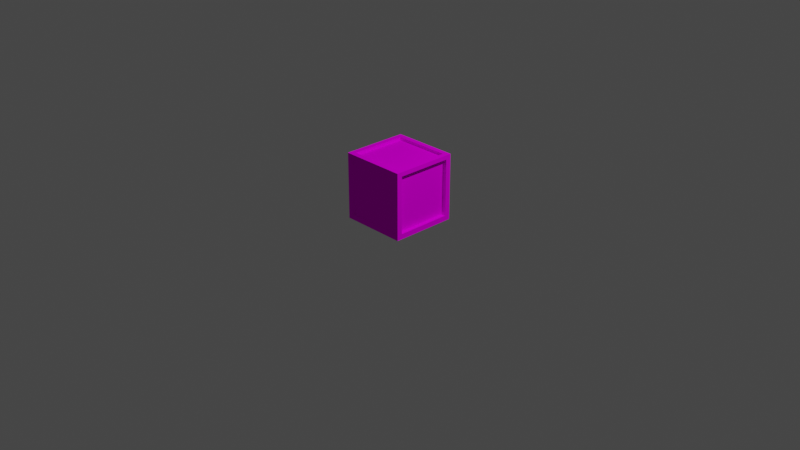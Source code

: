 # Source: Crate.blend  (saved by Blender 2.91.10; exported with 4.5.12 LTS)
import bpy
from mathutils import Matrix  # noqa: F401  (used for matrix-valued properties, if any)

bpy.ops.wm.read_factory_settings(use_empty=True)
scene = bpy.context.scene
scene.name = 'Scene'

# ---- collections
col_collection = bpy.data.collections.new('Collection'); scene.collection.children.link(col_collection)

# ---- images (referenced by path relative to the original .blend; pixels are not part of the script)
import os
ASSET_DIR = os.environ.get("B2B_ASSET_DIR", "")  # directory of the original .blend (textures are referenced by path, not embedded)
HERE = os.path.dirname(os.path.abspath(__file__))  # packed textures are extracted next to this script under _unpacked/

def load_image(name, relpath, width, height, colorspace="sRGB"):
    """Load a texture the original file referenced (path relative to the .blend, or extracted next to this script)."""
    p = next((c for c in (os.path.join(HERE, relpath), os.path.join(ASSET_DIR, relpath)) if relpath and os.path.exists(c)), "")
    if p:
        img = bpy.data.images.load(p, check_existing=True)
        img.name = name
    else:  # same state as the original file: an image datablock whose file is absent (Cycles renders it pink)
        img = bpy.data.images.new(name, width, height)
        img.source = "FILE"
        img.filepath = "//" + (relpath or name)
    img.colorspace_settings.name = colorspace
    return img
img_palette64_png = load_image('Palette64.png', 'Palette64.png', 1024, 1024, 'sRGB')

# ---- materials (node trees are filled in below, after node groups)
mat_material_001 = bpy.data.materials.new('Material.001')
mat_material_001.use_transparent_shadow = False

# ---- material node trees
mat_material_001.use_nodes = True; mat_material_001.node_tree.nodes.clear()
_N = mat_material_001.node_tree.nodes; _L = mat_material_001.node_tree.links
n0 = _N.new('ShaderNodeOutputMaterial'); n0.name = 'Material Output'; n0.location = (412, 497)
n1 = _N.new('ShaderNodeBsdfDiffuse'); n1.name = 'Diffuse BSDF'; n1.location = (175, 475)
n2 = _N.new('ShaderNodeTexImage'); n2.name = 'Image Texture'; n2.location = (-124, 456)
n2.image = img_palette64_png
_L.new(n1.outputs[0], n0.inputs[0])
_L.new(n2.outputs[0], n1.inputs[0])
n0.is_active_output = True

# ---- world
world_world = bpy.data.worlds.new('World'); scene.world = world_world
world_world.use_nodes = True; world_world.node_tree.nodes.clear()
_N = world_world.node_tree.nodes; _L = world_world.node_tree.links
n0 = _N.new('ShaderNodeOutputWorld'); n0.name = 'World Output'; n0.location = (300, 300)
n1 = _N.new('ShaderNodeBackground'); n1.name = 'Background'; n1.location = (10, 300)
n1.inputs[0].default_value = (0.05088, 0.05088, 0.05088, 1.0)
_L.new(n1.outputs[0], n0.inputs[0])
n0.is_active_output = True
world_world.color = (0.05088, 0.05088, 0.05088)
world_world.use_sun_shadow = False
world_world.sun_shadow_jitter_overblur = 0.0

# ---- cameras
cam_camera = bpy.data.cameras.new('Camera')
cam_camera.clip_end = 100.0
cam_camera.ortho_scale = 7.314

# ---- lights
light_light = bpy.data.lights.new('Light', 'POINT')
light_light.transmission_factor = 0.0
light_light.energy = 1000.0
light_light.shadow_soft_size = 0.1
light_light.shadow_maximum_resolution = 0.006
light_light.use_absolute_resolution = True

# ---- meshes
me_cube_001 = bpy.data.meshes.new('Cube.001')
me_cube_001.from_pydata([(-0.4697, -0.4117, 0.06327), (-0.4697, -0.4117, 0.8867), (-0.4052, 0.4697, 0.0698), (-0.4052, 0.4697, 0.8802), (0.4697, -0.3946, 0.08043), (0.4697, -0.3946, 0.8856), (0.4697, 0.3946, 0.08043), (0.4697, 0.3946, 0.8856), (0.4052, 0.4697, 0.8802), (0.4052, 0.4697, 0.0698), (0.4115, -0.4697, 0.06351), (0.4115, -0.4697, 0.8865), (-0.4697, 0.4117, 0.8867), (-0.4697, 0.4117, 0.06327), (0.4697, 0.4697, 0.00534), (0.3964, 0.3964, 0.9447), (-0.4697, 0.4697, 0.00534), (-0.4115, -0.4697, 0.06351), (-0.4115, -0.4697, 0.8865), (-0.3964, 0.3964, 0.9447), (-0.4697, -0.4697, 0.00534), (-0.3964, -0.3964, 0.9447), (0.3964, -0.3964, 0.9447), (0.4697, -0.4697, 0.00534), (-0.4697, -0.4697, 0.9447), (-0.4697, 0.4697, 0.9447), (0.4697, 0.4697, 0.9447), (0.4697, -0.4697, 0.9447), (-0.3964, -0.3964, 0.9034), (-0.3964, 0.3964, 0.9034), (0.3964, 0.3964, 0.9034), (0.3964, -0.3964, 0.9034), (-0.4115, -0.4193, 0.06351), (-0.4115, -0.4193, 0.8865), (0.4115, -0.4193, 0.8865), (0.4115, -0.4193, 0.06351), (0.4147, 0.3946, 0.8856), (0.4147, 0.3946, 0.08043), (0.4147, -0.3946, 0.08043), (0.4147, -0.3946, 0.8856), (-0.4052, 0.4018, 0.8802), (-0.4052, 0.4018, 0.0698), (0.4052, 0.4018, 0.0698), (0.4052, 0.4018, 0.8802), (-0.4199, 0.4117, 0.06327), (-0.4199, -0.4117, 0.06327), (-0.4199, -0.4117, 0.8867), (-0.4199, 0.4117, 0.8867)], [], [(1, 12, 47, 46), (3, 8, 43, 40), (5, 4, 38, 39), (11, 18, 33, 34), (16, 14, 23, 20), (22, 15, 30, 31), (7, 6, 14, 26), (6, 4, 23, 14), (5, 7, 26, 27), (4, 5, 27, 23), (3, 2, 16, 25), (2, 9, 14, 16), (8, 3, 25, 26), (9, 8, 26, 14), (0, 13, 16, 20), (1, 0, 20, 24), (12, 1, 24, 25), (13, 12, 25, 16), (17, 18, 24, 20), (11, 10, 23, 27), (10, 17, 20, 23), (18, 11, 27, 24), (21, 19, 25, 24), (19, 15, 26, 25), (15, 22, 27, 26), (22, 21, 24, 27), (30, 29, 28, 31), (19, 21, 28, 29), (21, 22, 31, 28), (15, 19, 29, 30), (35, 34, 33, 32), (10, 11, 34, 35), (17, 10, 35, 32), (18, 17, 32, 33), (37, 36, 39, 38), (4, 6, 37, 38), (7, 5, 39, 36), (6, 7, 36, 37), (41, 40, 43, 42), (2, 3, 40, 41), (8, 9, 42, 43), (9, 2, 41, 42), (45, 46, 47, 44), (13, 0, 45, 44), (12, 13, 44, 47), (0, 1, 46, 45)])
_uv = me_cube_001.uv_layers.new(name='UVMap')
_uv.uv.foreach_set('vector', [0.7979, 0.6053, 0.7979, 0.5864, 0.7979, 0.5864, 0.7979, 0.6053, 0.7979, 0.5834, 0.7979, 0.5652, 0.7979, 0.5652, 0.7979, 0.5834, 0.7979, 0.5438, 0.8004, 0.5438, 0.8004, 0.5438, 0.7979, 0.5438, 0.7979, 0.5407, 0.7979, 0.5218, 0.7979, 0.5218, 0.7979, 0.5407, 0.8036, 0.5636, 0.8007, 0.5636, 0.8007, 0.542, 0.8036, 0.542, 0.7974, 0.5439, 0.7974, 0.5617, 0.7974, 0.5617, 0.7974, 0.5439, 0.7979, 0.5618, 0.8004, 0.5618, 0.8007, 0.5636, 0.7977, 0.5636, 0.8004, 0.5618, 0.8004, 0.5438, 0.8007, 0.542, 0.8007, 0.5636, 0.7979, 0.5438, 0.7979, 0.5618, 0.7977, 0.5636, 0.7977, 0.542, 0.8004, 0.5438, 0.7979, 0.5438, 0.7977, 0.542, 0.8007, 0.542, 0.7979, 0.5834, 0.8004, 0.5834, 0.8007, 0.5851, 0.7977, 0.5851, 0.8004, 0.5834, 0.8004, 0.5652, 0.8007, 0.5636, 0.8007, 0.5851, 0.7979, 0.5652, 0.7979, 0.5834, 0.7977, 0.5851, 0.7977, 0.5636, 0.8004, 0.5652, 0.7979, 0.5652, 0.7977, 0.5636, 0.8007, 0.5636, 0.8005, 0.6053, 0.8005, 0.5864, 0.8007, 0.5851, 0.8007, 0.6066, 0.7979, 0.6053, 0.8005, 0.6053, 0.8007, 0.6066, 0.7977, 0.6066, 0.7979, 0.5864, 0.7979, 0.6053, 0.7977, 0.6066, 0.7977, 0.5851, 0.8005, 0.5864, 0.7979, 0.5864, 0.7977, 0.5851, 0.8007, 0.5851, 0.8005, 0.5218, 0.7979, 0.5218, 0.7977, 0.5205, 0.8007, 0.5205, 0.7979, 0.5407, 0.8005, 0.5407, 0.8007, 0.542, 0.7977, 0.542, 0.8005, 0.5407, 0.8005, 0.5218, 0.8007, 0.5205, 0.8007, 0.542, 0.7979, 0.5218, 0.7979, 0.5407, 0.7977, 0.542, 0.7977, 0.5205, 0.795, 0.5439, 0.795, 0.5617, 0.7947, 0.5636, 0.7947, 0.542, 0.795, 0.5617, 0.7974, 0.5617, 0.7977, 0.5636, 0.7947, 0.5636, 0.7974, 0.5617, 0.7974, 0.5439, 0.7977, 0.542, 0.7977, 0.5636, 0.7974, 0.5439, 0.795, 0.5439, 0.7947, 0.542, 0.7977, 0.542, 0.9464, 0.5652, 0.944, 0.5652, 0.944, 0.5732, 0.9464, 0.5732, 0.795, 0.5617, 0.795, 0.5439, 0.795, 0.5439, 0.795, 0.5617, 0.795, 0.5439, 0.7974, 0.5439, 0.7974, 0.5439, 0.795, 0.5439, 0.7974, 0.5617, 0.795, 0.5617, 0.795, 0.5617, 0.7974, 0.5617, 0.9323, 0.5698, 0.9297, 0.5698, 0.9297, 0.5784, 0.9323, 0.5784, 0.8005, 0.5407, 0.7979, 0.5407, 0.7979, 0.5407, 0.8005, 0.5407, 0.8005, 0.5218, 0.8005, 0.5407, 0.8005, 0.5407, 0.8005, 0.5218, 0.7979, 0.5218, 0.8005, 0.5218, 0.8005, 0.5218, 0.7979, 0.5218, 0.9322, 0.5602, 0.9297, 0.5602, 0.9297, 0.5684, 0.9322, 0.5684, 0.8004, 0.5438, 0.8004, 0.5618, 0.8004, 0.5618, 0.8004, 0.5438, 0.7979, 0.5618, 0.7979, 0.5438, 0.7979, 0.5438, 0.7979, 0.5618, 0.8004, 0.5618, 0.7979, 0.5618, 0.7979, 0.5618, 0.8004, 0.5618, 0.9482, 0.5493, 0.9457, 0.5493, 0.9457, 0.5576, 0.9482, 0.5576, 0.8004, 0.5834, 0.7979, 0.5834, 0.7979, 0.5834, 0.8004, 0.5834, 0.7979, 0.5652, 0.8004, 0.5652, 0.8004, 0.5652, 0.7979, 0.5652, 0.8004, 0.5652, 0.8004, 0.5834, 0.8004, 0.5834, 0.8004, 0.5652, 0.9191, 0.6022, 0.9165, 0.6022, 0.9165, 0.5833, 0.9191, 0.5833, 0.8005, 0.5864, 0.8005, 0.6053, 0.8005, 0.6053, 0.8005, 0.5864, 0.7979, 0.5864, 0.8005, 0.5864, 0.8005, 0.5864, 0.7979, 0.5864, 0.8005, 0.6053, 0.7979, 0.6053, 0.7979, 0.6053, 0.8005, 0.6053])
me_cube_001.materials.append(mat_material_001)
me_cube_001.use_remesh_fix_poles = True
me_cube_001.use_remesh_preserve_attributes = False
me_cube_001.use_mirror_vertex_groups = False
me_cube_001.update()
me_cube = bpy.data.meshes.new('Cube')
me_cube.from_pydata([(-1.0, -1.0, -1.0), (-1.0, -1.0, 1.0), (-1.0, 1.0, -1.0), (-1.0, 1.0, 1.0), (1.0, -1.0, -1.0), (1.0, -1.0, 1.0), (1.0, 1.0, -1.0), (1.0, 1.0, 1.0)], [], [(0, 2, 3, 1), (2, 6, 7, 3), (6, 4, 5, 7), (4, 0, 1, 5), (2, 0, 4, 6), (7, 5, 1, 3)])
_uv = me_cube.uv_layers.new(name='UVMap')
_uv.uv.foreach_set('vector', [0.375, 0.0, 0.375, 0.25, 0.625, 0.25, 0.625, 0.0, 0.375, 0.25, 0.375, 0.5, 0.625, 0.5, 0.625, 0.25, 0.375, 0.5, 0.375, 0.75, 0.625, 0.75, 0.625, 0.5, 0.375, 0.75, 0.375, 1.0, 0.625, 1.0, 0.625, 0.75, 0.125, 0.5, 0.125, 0.75, 0.375, 0.75, 0.375, 0.5, 0.625, 0.5, 0.625, 0.75, 0.875, 0.75, 0.875, 0.5])
me_cube.use_remesh_fix_poles = True
me_cube.use_remesh_preserve_attributes = False
me_cube.use_mirror_vertex_groups = False
me_cube.update()

# ---- objects
ob_light = bpy.data.objects.new('Light', light_light)
ob_camera = bpy.data.objects.new('Camera', cam_camera)
ob_cube = bpy.data.objects.new('Cube', me_cube_001)
ob_insidecube = bpy.data.objects.new('InsideCube', me_cube)

# ---- transforms, parenting, visibility, modifiers, constraints
ob_light.location = (4.076, 1.005, 5.904)
ob_light.rotation_euler = (0.6503, 0.05522, 1.866)
ob_light.lock_rotations_4d = False
ob_light.empty_display_type = 'ARROWS'
ob_light.color = (0.0, 0.0, 0.0, 0.0)
ob_light.lineart.crease_threshold = 0.0
ob_camera.location = (7.359, -6.926, 4.958)
ob_camera.rotation_euler = (1.109, 0.0, 0.8149)
ob_camera.lock_rotations_4d = False
ob_camera.empty_display_type = 'ARROWS'
ob_camera.color = (0.0, 0.0, 0.0, 0.0)
ob_camera.display_type = 'WIRE'
ob_camera.lineart.crease_threshold = 0.0
ob_cube.location = (0.0, 0.0, 0.0)
ob_cube.scale = (0.7599, 0.7599, 0.7599)
ob_cube.lineart.crease_threshold = 0.0
ob_insidecube.location = (0.0, 0.0, 0.3456)
ob_insidecube.scale = (0.3016, 0.3016, 0.3016)
ob_insidecube.lineart.crease_threshold = 0.0

# ---- collection membership
col_collection.objects.link(ob_light)
col_collection.objects.link(ob_camera)
col_collection.objects.link(ob_cube)
col_collection.objects.link(ob_insidecube)

# ---- scene / render settings (as saved in the file)
scene.camera = ob_camera
scene.frame_start = 1; scene.frame_end = 250; scene.frame_set(1)
scene.render.engine = 'BLENDER_EEVEE_NEXT'
scene.cycles.use_denoising = False
scene.cycles.samples = 128
scene.cycles.sampling_pattern = 'TABULATED_SOBOL'
scene.cycles.use_adaptive_sampling = False
scene.cycles.use_light_tree = False
scene.eevee.use_gtao = True
scene.view_settings.view_transform = 'Filmic'
bpy.context.view_layer.update()
